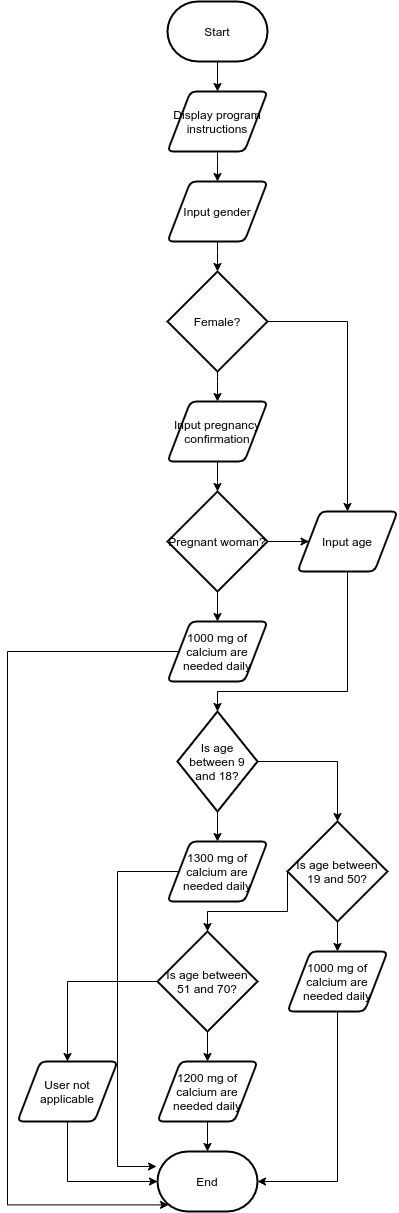

The diagram above was exported from draw.io. Its source (the exported page's mxGraphModel, read from the mxfile embedded in the PNG):
<mxGraphModel dx="868" dy="504" grid="1" gridSize="10" guides="1" tooltips="1" connect="1" arrows="1" fold="1" page="0" pageScale="1" pageWidth="827" pageHeight="1169" math="0" shadow="0">
  <root>
    <mxCell id="0" />
    <mxCell id="1" parent="0" />
    <mxCell id="z9vMQWEr1QZbOGgqmsnv-3" style="edgeStyle=orthogonalEdgeStyle;rounded=0;orthogonalLoop=1;jettySize=auto;html=1;exitX=0.5;exitY=1;exitDx=0;exitDy=0;exitPerimeter=0;entryX=0.5;entryY=0;entryDx=0;entryDy=0;" parent="1" source="z9vMQWEr1QZbOGgqmsnv-2" target="z9vMQWEr1QZbOGgqmsnv-17" edge="1">
      <mxGeometry relative="1" as="geometry">
        <mxPoint x="400" y="170" as="targetPoint" />
      </mxGeometry>
    </mxCell>
    <mxCell id="z9vMQWEr1QZbOGgqmsnv-2" value="Start" style="strokeWidth=2;html=1;shape=mxgraph.flowchart.terminator;whiteSpace=wrap;" parent="1" vertex="1">
      <mxGeometry x="350" y="80" width="100" height="60" as="geometry" />
    </mxCell>
    <mxCell id="z9vMQWEr1QZbOGgqmsnv-5" style="edgeStyle=orthogonalEdgeStyle;rounded=0;orthogonalLoop=1;jettySize=auto;html=1;exitX=0.5;exitY=1;exitDx=0;exitDy=0;" parent="1" source="z9vMQWEr1QZbOGgqmsnv-17" target="z9vMQWEr1QZbOGgqmsnv-6" edge="1">
      <mxGeometry relative="1" as="geometry">
        <mxPoint x="400" y="260" as="targetPoint" />
        <mxPoint x="400" y="230" as="sourcePoint" />
        <Array as="points">
          <mxPoint x="400" y="240" />
          <mxPoint x="400" y="240" />
        </Array>
      </mxGeometry>
    </mxCell>
    <mxCell id="z9vMQWEr1QZbOGgqmsnv-7" style="edgeStyle=orthogonalEdgeStyle;rounded=0;orthogonalLoop=1;jettySize=auto;html=1;exitX=0.5;exitY=1;exitDx=0;exitDy=0;" parent="1" source="z9vMQWEr1QZbOGgqmsnv-6" target="z9vMQWEr1QZbOGgqmsnv-8" edge="1">
      <mxGeometry relative="1" as="geometry">
        <mxPoint x="400" y="350" as="targetPoint" />
        <Array as="points">
          <mxPoint x="400" y="330" />
          <mxPoint x="400" y="330" />
        </Array>
      </mxGeometry>
    </mxCell>
    <mxCell id="z9vMQWEr1QZbOGgqmsnv-6" value="Input gender" style="shape=parallelogram;html=1;strokeWidth=2;perimeter=parallelogramPerimeter;whiteSpace=wrap;rounded=1;arcSize=12;size=0.23;" parent="1" vertex="1">
      <mxGeometry x="350" y="260" width="100" height="60" as="geometry" />
    </mxCell>
    <mxCell id="z9vMQWEr1QZbOGgqmsnv-9" style="edgeStyle=orthogonalEdgeStyle;rounded=0;orthogonalLoop=1;jettySize=auto;html=1;exitX=0.5;exitY=1;exitDx=0;exitDy=0;exitPerimeter=0;" parent="1" source="z9vMQWEr1QZbOGgqmsnv-8" target="z9vMQWEr1QZbOGgqmsnv-10" edge="1">
      <mxGeometry relative="1" as="geometry">
        <mxPoint x="400" y="500" as="targetPoint" />
        <Array as="points">
          <mxPoint x="400" y="460" />
          <mxPoint x="400" y="460" />
        </Array>
      </mxGeometry>
    </mxCell>
    <mxCell id="z9vMQWEr1QZbOGgqmsnv-19" style="edgeStyle=orthogonalEdgeStyle;rounded=0;orthogonalLoop=1;jettySize=auto;html=1;exitX=1;exitY=0.5;exitDx=0;exitDy=0;exitPerimeter=0;entryX=0.5;entryY=0;entryDx=0;entryDy=0;" parent="1" source="z9vMQWEr1QZbOGgqmsnv-8" target="z9vMQWEr1QZbOGgqmsnv-21" edge="1">
      <mxGeometry relative="1" as="geometry">
        <mxPoint x="520" y="560" as="targetPoint" />
      </mxGeometry>
    </mxCell>
    <mxCell id="z9vMQWEr1QZbOGgqmsnv-8" value="Female?" style="strokeWidth=2;html=1;shape=mxgraph.flowchart.decision;whiteSpace=wrap;" parent="1" vertex="1">
      <mxGeometry x="350" y="350" width="100" height="100" as="geometry" />
    </mxCell>
    <mxCell id="z9vMQWEr1QZbOGgqmsnv-13" style="edgeStyle=orthogonalEdgeStyle;rounded=0;orthogonalLoop=1;jettySize=auto;html=1;exitX=0.5;exitY=1;exitDx=0;exitDy=0;" parent="1" source="z9vMQWEr1QZbOGgqmsnv-10" target="z9vMQWEr1QZbOGgqmsnv-14" edge="1">
      <mxGeometry relative="1" as="geometry">
        <mxPoint x="400" y="590" as="targetPoint" />
        <Array as="points">
          <mxPoint x="400" y="560" />
          <mxPoint x="400" y="560" />
        </Array>
      </mxGeometry>
    </mxCell>
    <mxCell id="z9vMQWEr1QZbOGgqmsnv-10" value="Input pregnancy confirmation" style="shape=parallelogram;html=1;strokeWidth=2;perimeter=parallelogramPerimeter;whiteSpace=wrap;rounded=1;arcSize=12;size=0.23;" parent="1" vertex="1">
      <mxGeometry x="350" y="480" width="100" height="60" as="geometry" />
    </mxCell>
    <mxCell id="z9vMQWEr1QZbOGgqmsnv-15" style="edgeStyle=orthogonalEdgeStyle;rounded=0;orthogonalLoop=1;jettySize=auto;html=1;exitX=0.5;exitY=1;exitDx=0;exitDy=0;exitPerimeter=0;" parent="1" source="z9vMQWEr1QZbOGgqmsnv-14" target="z9vMQWEr1QZbOGgqmsnv-18" edge="1">
      <mxGeometry relative="1" as="geometry">
        <mxPoint x="400" y="700" as="targetPoint" />
      </mxGeometry>
    </mxCell>
    <mxCell id="z9vMQWEr1QZbOGgqmsnv-20" style="edgeStyle=orthogonalEdgeStyle;rounded=0;orthogonalLoop=1;jettySize=auto;html=1;exitX=1;exitY=0.5;exitDx=0;exitDy=0;exitPerimeter=0;entryX=0;entryY=0.5;entryDx=0;entryDy=0;" parent="1" source="z9vMQWEr1QZbOGgqmsnv-14" target="z9vMQWEr1QZbOGgqmsnv-21" edge="1">
      <mxGeometry relative="1" as="geometry">
        <mxPoint x="480" y="620" as="targetPoint" />
      </mxGeometry>
    </mxCell>
    <mxCell id="z9vMQWEr1QZbOGgqmsnv-14" value="Pregnant woman?" style="strokeWidth=2;html=1;shape=mxgraph.flowchart.decision;whiteSpace=wrap;" parent="1" vertex="1">
      <mxGeometry x="350" y="570" width="100" height="100" as="geometry" />
    </mxCell>
    <mxCell id="z9vMQWEr1QZbOGgqmsnv-17" value="Display program instructions" style="shape=parallelogram;html=1;strokeWidth=2;perimeter=parallelogramPerimeter;whiteSpace=wrap;rounded=1;arcSize=12;size=0.23;" parent="1" vertex="1">
      <mxGeometry x="350" y="170" width="100" height="60" as="geometry" />
    </mxCell>
    <mxCell id="z9vMQWEr1QZbOGgqmsnv-42" style="edgeStyle=orthogonalEdgeStyle;rounded=0;orthogonalLoop=1;jettySize=auto;html=1;exitX=0;exitY=0.5;exitDx=0;exitDy=0;entryX=0.11;entryY=0.89;entryDx=0;entryDy=0;entryPerimeter=0;" parent="1" source="z9vMQWEr1QZbOGgqmsnv-18" target="z9vMQWEr1QZbOGgqmsnv-36" edge="1">
      <mxGeometry relative="1" as="geometry">
        <Array as="points">
          <mxPoint x="190" y="730" />
          <mxPoint x="190" y="1283" />
        </Array>
      </mxGeometry>
    </mxCell>
    <mxCell id="z9vMQWEr1QZbOGgqmsnv-18" value="1000 mg of calcium are needed daily" style="shape=parallelogram;html=1;strokeWidth=2;perimeter=parallelogramPerimeter;whiteSpace=wrap;rounded=1;arcSize=12;size=0.23;" parent="1" vertex="1">
      <mxGeometry x="350" y="700" width="100" height="60" as="geometry" />
    </mxCell>
    <mxCell id="z9vMQWEr1QZbOGgqmsnv-22" style="edgeStyle=orthogonalEdgeStyle;rounded=0;orthogonalLoop=1;jettySize=auto;html=1;exitX=0.5;exitY=1;exitDx=0;exitDy=0;" parent="1" source="z9vMQWEr1QZbOGgqmsnv-21" target="z9vMQWEr1QZbOGgqmsnv-24" edge="1">
      <mxGeometry relative="1" as="geometry">
        <mxPoint x="400" y="790" as="targetPoint" />
        <Array as="points">
          <mxPoint x="530" y="770" />
          <mxPoint x="400" y="770" />
        </Array>
      </mxGeometry>
    </mxCell>
    <mxCell id="z9vMQWEr1QZbOGgqmsnv-21" value="Input age" style="shape=parallelogram;html=1;strokeWidth=2;perimeter=parallelogramPerimeter;whiteSpace=wrap;rounded=1;arcSize=12;size=0.23;" parent="1" vertex="1">
      <mxGeometry x="480" y="590" width="100" height="60" as="geometry" />
    </mxCell>
    <mxCell id="z9vMQWEr1QZbOGgqmsnv-25" style="edgeStyle=orthogonalEdgeStyle;rounded=0;orthogonalLoop=1;jettySize=auto;html=1;exitX=0.5;exitY=1;exitDx=0;exitDy=0;exitPerimeter=0;" parent="1" source="z9vMQWEr1QZbOGgqmsnv-24" target="z9vMQWEr1QZbOGgqmsnv-26" edge="1">
      <mxGeometry relative="1" as="geometry">
        <mxPoint x="400" y="930" as="targetPoint" />
      </mxGeometry>
    </mxCell>
    <mxCell id="z9vMQWEr1QZbOGgqmsnv-27" style="edgeStyle=orthogonalEdgeStyle;rounded=0;orthogonalLoop=1;jettySize=auto;html=1;exitX=1;exitY=0.5;exitDx=0;exitDy=0;exitPerimeter=0;" parent="1" source="z9vMQWEr1QZbOGgqmsnv-24" target="z9vMQWEr1QZbOGgqmsnv-28" edge="1">
      <mxGeometry relative="1" as="geometry">
        <mxPoint x="520" y="910" as="targetPoint" />
      </mxGeometry>
    </mxCell>
    <mxCell id="z9vMQWEr1QZbOGgqmsnv-24" value="Is age between 9 and 18?" style="strokeWidth=2;html=1;shape=mxgraph.flowchart.decision;whiteSpace=wrap;" parent="1" vertex="1">
      <mxGeometry x="360" y="790" width="80" height="100" as="geometry" />
    </mxCell>
    <mxCell id="z9vMQWEr1QZbOGgqmsnv-41" style="edgeStyle=orthogonalEdgeStyle;rounded=0;orthogonalLoop=1;jettySize=auto;html=1;exitX=0;exitY=0.5;exitDx=0;exitDy=0;entryX=-0.01;entryY=0.25;entryDx=0;entryDy=0;entryPerimeter=0;" parent="1" source="z9vMQWEr1QZbOGgqmsnv-26" target="z9vMQWEr1QZbOGgqmsnv-36" edge="1">
      <mxGeometry relative="1" as="geometry">
        <Array as="points">
          <mxPoint x="300" y="950" />
          <mxPoint x="300" y="1245" />
        </Array>
      </mxGeometry>
    </mxCell>
    <mxCell id="z9vMQWEr1QZbOGgqmsnv-26" value="1300 mg of calcium are needed daily" style="shape=parallelogram;html=1;strokeWidth=2;perimeter=parallelogramPerimeter;whiteSpace=wrap;rounded=1;arcSize=12;size=0.23;" parent="1" vertex="1">
      <mxGeometry x="350" y="920" width="100" height="60" as="geometry" />
    </mxCell>
    <mxCell id="z9vMQWEr1QZbOGgqmsnv-29" style="edgeStyle=orthogonalEdgeStyle;rounded=0;orthogonalLoop=1;jettySize=auto;html=1;exitX=0.5;exitY=1;exitDx=0;exitDy=0;exitPerimeter=0;" parent="1" source="z9vMQWEr1QZbOGgqmsnv-28" target="z9vMQWEr1QZbOGgqmsnv-30" edge="1">
      <mxGeometry relative="1" as="geometry">
        <mxPoint x="520" y="1040" as="targetPoint" />
      </mxGeometry>
    </mxCell>
    <mxCell id="z9vMQWEr1QZbOGgqmsnv-31" style="edgeStyle=orthogonalEdgeStyle;rounded=0;orthogonalLoop=1;jettySize=auto;html=1;exitX=0;exitY=0.5;exitDx=0;exitDy=0;exitPerimeter=0;entryX=0.5;entryY=0;entryDx=0;entryDy=0;entryPerimeter=0;" parent="1" source="z9vMQWEr1QZbOGgqmsnv-28" target="z9vMQWEr1QZbOGgqmsnv-32" edge="1">
      <mxGeometry relative="1" as="geometry">
        <mxPoint x="400" y="1070" as="targetPoint" />
        <Array as="points">
          <mxPoint x="470" y="990" />
          <mxPoint x="390" y="990" />
        </Array>
      </mxGeometry>
    </mxCell>
    <mxCell id="z9vMQWEr1QZbOGgqmsnv-28" value="Is age between 19 and 50?" style="strokeWidth=2;html=1;shape=mxgraph.flowchart.decision;whiteSpace=wrap;" parent="1" vertex="1">
      <mxGeometry x="470" y="900" width="100" height="100" as="geometry" />
    </mxCell>
    <mxCell id="z9vMQWEr1QZbOGgqmsnv-37" style="edgeStyle=orthogonalEdgeStyle;rounded=0;orthogonalLoop=1;jettySize=auto;html=1;exitX=0.5;exitY=1;exitDx=0;exitDy=0;entryX=1;entryY=0.5;entryDx=0;entryDy=0;entryPerimeter=0;" parent="1" source="z9vMQWEr1QZbOGgqmsnv-30" target="z9vMQWEr1QZbOGgqmsnv-36" edge="1">
      <mxGeometry relative="1" as="geometry" />
    </mxCell>
    <mxCell id="z9vMQWEr1QZbOGgqmsnv-30" value="1000 mg of calcium are needed daily" style="shape=parallelogram;html=1;strokeWidth=2;perimeter=parallelogramPerimeter;whiteSpace=wrap;rounded=1;arcSize=12;size=0.23;" parent="1" vertex="1">
      <mxGeometry x="470" y="1030" width="100" height="60" as="geometry" />
    </mxCell>
    <mxCell id="z9vMQWEr1QZbOGgqmsnv-33" style="edgeStyle=orthogonalEdgeStyle;rounded=0;orthogonalLoop=1;jettySize=auto;html=1;exitX=0.5;exitY=1;exitDx=0;exitDy=0;exitPerimeter=0;" parent="1" source="z9vMQWEr1QZbOGgqmsnv-32" target="z9vMQWEr1QZbOGgqmsnv-34" edge="1">
      <mxGeometry relative="1" as="geometry">
        <mxPoint x="390" y="1140" as="targetPoint" />
      </mxGeometry>
    </mxCell>
    <mxCell id="z9vMQWEr1QZbOGgqmsnv-38" style="edgeStyle=orthogonalEdgeStyle;rounded=0;orthogonalLoop=1;jettySize=auto;html=1;exitX=0;exitY=0.5;exitDx=0;exitDy=0;exitPerimeter=0;" parent="1" source="z9vMQWEr1QZbOGgqmsnv-32" target="z9vMQWEr1QZbOGgqmsnv-39" edge="1">
      <mxGeometry relative="1" as="geometry">
        <mxPoint x="320" y="1140" as="targetPoint" />
      </mxGeometry>
    </mxCell>
    <mxCell id="z9vMQWEr1QZbOGgqmsnv-32" value="Is age between 51 and 70?" style="strokeWidth=2;html=1;shape=mxgraph.flowchart.decision;whiteSpace=wrap;" parent="1" vertex="1">
      <mxGeometry x="340" y="1010" width="100" height="100" as="geometry" />
    </mxCell>
    <mxCell id="z9vMQWEr1QZbOGgqmsnv-35" style="edgeStyle=orthogonalEdgeStyle;rounded=0;orthogonalLoop=1;jettySize=auto;html=1;exitX=0.5;exitY=1;exitDx=0;exitDy=0;" parent="1" source="z9vMQWEr1QZbOGgqmsnv-34" target="z9vMQWEr1QZbOGgqmsnv-36" edge="1">
      <mxGeometry relative="1" as="geometry">
        <mxPoint x="390" y="1240" as="targetPoint" />
      </mxGeometry>
    </mxCell>
    <mxCell id="z9vMQWEr1QZbOGgqmsnv-34" value="1200 mg of calcium are needed daily" style="shape=parallelogram;html=1;strokeWidth=2;perimeter=parallelogramPerimeter;whiteSpace=wrap;rounded=1;arcSize=12;size=0.23;" parent="1" vertex="1">
      <mxGeometry x="340" y="1140" width="100" height="60" as="geometry" />
    </mxCell>
    <mxCell id="z9vMQWEr1QZbOGgqmsnv-36" value="End" style="strokeWidth=2;html=1;shape=mxgraph.flowchart.terminator;whiteSpace=wrap;" parent="1" vertex="1">
      <mxGeometry x="340" y="1230" width="100" height="60" as="geometry" />
    </mxCell>
    <mxCell id="z9vMQWEr1QZbOGgqmsnv-40" style="edgeStyle=orthogonalEdgeStyle;rounded=0;orthogonalLoop=1;jettySize=auto;html=1;exitX=0.5;exitY=1;exitDx=0;exitDy=0;entryX=0;entryY=0.5;entryDx=0;entryDy=0;entryPerimeter=0;" parent="1" source="z9vMQWEr1QZbOGgqmsnv-39" target="z9vMQWEr1QZbOGgqmsnv-36" edge="1">
      <mxGeometry relative="1" as="geometry" />
    </mxCell>
    <mxCell id="z9vMQWEr1QZbOGgqmsnv-39" value="User not applicable" style="shape=parallelogram;html=1;strokeWidth=2;perimeter=parallelogramPerimeter;whiteSpace=wrap;rounded=1;arcSize=12;size=0.23;" parent="1" vertex="1">
      <mxGeometry x="200" y="1140" width="100" height="60" as="geometry" />
    </mxCell>
  </root>
</mxGraphModel>